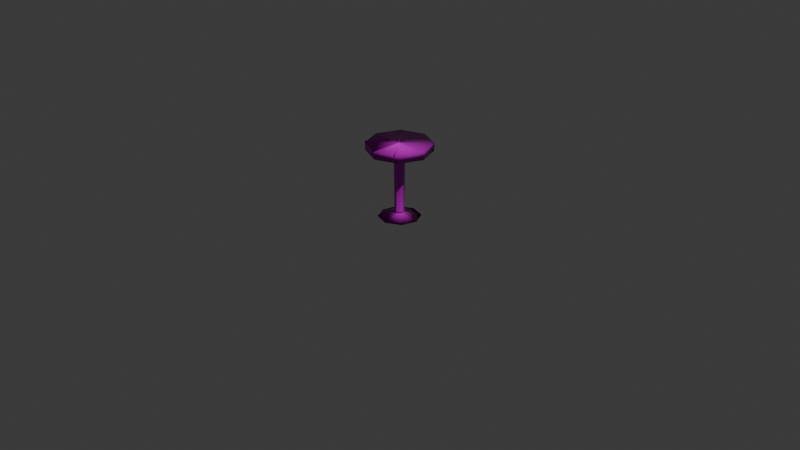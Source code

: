 # Source: Tables.blend  (saved by Blender 4.5.90; exported with 4.5.12 LTS)
import bpy
from mathutils import Matrix  # noqa: F401  (used for matrix-valued properties, if any)

bpy.ops.wm.read_factory_settings(use_empty=True)
scene = bpy.context.scene
scene.name = 'Scene'

# ---- collections
col_collection = bpy.data.collections.new('Collection'); scene.collection.children.link(col_collection)

# ---- images (referenced by path relative to the original .blend; pixels are not part of the script)
import os
ASSET_DIR = os.environ.get("B2B_ASSET_DIR", "")  # directory of the original .blend (textures are referenced by path, not embedded)
HERE = os.path.dirname(os.path.abspath(__file__))  # packed textures are extracted next to this script under _unpacked/

def load_image(name, relpath, width, height, colorspace="sRGB"):
    """Load a texture the original file referenced (path relative to the .blend, or extracted next to this script)."""
    p = next((c for c in (os.path.join(HERE, relpath), os.path.join(ASSET_DIR, relpath)) if relpath and os.path.exists(c)), "")
    if p:
        img = bpy.data.images.load(p, check_existing=True)
        img.name = name
    else:  # same state as the original file: an image datablock whose file is absent (Cycles renders it pink)
        img = bpy.data.images.new(name, width, height)
        img.source = "FILE"
        img.filepath = "//" + (relpath or name)
    img.colorspace_settings.name = colorspace
    return img
img_wood067_1k_png_displacement_png = load_image('Wood067_1K-PNG_Displacement.png', 'Wood067_1K-PNG_Displacement.png', 1024, 1024, 'Non-Color')
img_wood067_1k_png_color_png = load_image('Wood067_1K-PNG_Color.png', 'Wood067_1K-PNG_Color.png', 1024, 1024, 'sRGB')
img_wood067_1k_png_roughness_png = load_image('Wood067_1K-PNG_Roughness.png', 'Wood067_1K-PNG_Roughness.png', 1024, 1024, 'Non-Color')
img_wood067_1k_png_normalgl_png = load_image('Wood067_1K-PNG_NormalGL.png', 'Wood067_1K-PNG_NormalGL.png', 1024, 1024, 'Non-Color')

# ---- materials (node trees are filled in below, after node groups)
mat_wood = bpy.data.materials.new('Wood')
mat_wood.alpha_threshold = 0.0
mat_wood.roughness = 0.5
mat_wood.line_color = (0.0, 0.0, 0.0, 1.0)

# ---- material node trees
mat_wood.use_nodes = True; mat_wood.node_tree.nodes.clear()
_N = mat_wood.node_tree.nodes; _L = mat_wood.node_tree.links
n0 = _N.new('ShaderNodeOutputMaterial'); n0.name = 'Material Output'; n0.location = (200, 100)
n1 = _N.new('ShaderNodeBsdfPrincipled'); n1.name = 'Principled BSDF'; n1.location = (-200, 100)
n1.inputs[3].default_value = 1.45
n2 = _N.new('ShaderNodeTexImage'); n2.name = 'Image Texture'; n2.location = (85, -596)
n2.label = 'Displacement'
n2.image = img_wood067_1k_png_displacement_png
n3 = _N.new('ShaderNodeDisplacement'); n3.name = 'Displacement'; n3.location = (-100, -600)
n4 = _N.new('ShaderNodeTexImage'); n4.name = 'Image Texture.001'; n4.location = (85, -36)
n4.label = 'Base Color'
n4.image = img_wood067_1k_png_color_png
n5 = _N.new('ShaderNodeTexImage'); n5.name = 'Image Texture.002'; n5.location = (85, -316)
n5.label = 'Roughness'
n5.image = img_wood067_1k_png_roughness_png
n6 = _N.new('ShaderNodeTexImage'); n6.name = 'Image Texture.003'; n6.location = (85, -876)
n6.label = 'Normal'
n6.image = img_wood067_1k_png_normalgl_png
n7 = _N.new('ShaderNodeNormalMap'); n7.name = 'Normal Map'; n7.location = (-450, -540)
n8 = _N.new('ShaderNodeMapping'); n8.name = 'Mapping'; n8.location = (230, -36)
n9 = _N.new('NodeReroute'); n9.name = 'Reroute'; n9.location = (35, -552)
n9.width = 10
n9.socket_idname = 'NodeSocketVector'
n10 = _N.new('ShaderNodeTexCoord'); n10.name = 'Texture Coordinate'; n10.location = (30, -36)
n11 = _N.new('NodeFrame'); n11.name = 'Frame'; n11.location = (-1480, 136)
n11.label = 'Mapping'
n11.width = 400
n12 = _N.new('NodeFrame'); n12.name = 'Frame.001'; n12.location = (-835, 336)
n12.label = 'Textures'
n12.width = 355
n2.parent = n12
n4.parent = n12
n5.parent = n12
n6.parent = n12
n8.parent = n11
n9.parent = n12
n10.parent = n11
_L.new(n1.outputs[0], n0.inputs[0])
_L.new(n2.outputs[0], n3.inputs[0])
_L.new(n3.outputs[0], n0.inputs[2])
_L.new(n4.outputs[0], n1.inputs[0])
_L.new(n5.outputs[0], n1.inputs[2])
_L.new(n6.outputs[0], n7.inputs[1])
_L.new(n7.outputs[0], n1.inputs[5])
_L.new(n9.outputs[0], n4.inputs[0])
_L.new(n9.outputs[0], n5.inputs[0])
_L.new(n9.outputs[0], n2.inputs[0])
_L.new(n9.outputs[0], n6.inputs[0])
_L.new(n8.outputs[0], n9.inputs[0])
_L.new(n10.outputs[2], n8.inputs[0])
n0.is_active_output = True

# ---- world
world_world = bpy.data.worlds.new('World'); scene.world = world_world
world_world.use_nodes = True; world_world.node_tree.nodes.clear()
_N = world_world.node_tree.nodes; _L = world_world.node_tree.links
n0 = _N.new('ShaderNodeOutputWorld'); n0.name = 'World Output'; n0.location = (200, 100)
n1 = _N.new('ShaderNodeBackground'); n1.name = 'Background'; n1.location = (-200, 100)
n1.inputs[0].default_value = (0.05088, 0.05088, 0.05088, 1.0)
_L.new(n1.outputs[0], n0.inputs[0])
n0.is_active_output = True
world_world.color = (0.05088, 0.05088, 0.05088)
world_world.sun_shadow_jitter_overblur = 0.0

# ---- cameras
cam_camera = bpy.data.cameras.new('Camera')
cam_camera.clip_end = 100.0
cam_camera.ortho_scale = 7.314

# ---- lights
light_light = bpy.data.lights.new('Light', 'POINT')
light_light.energy = 1000.0
light_light.shadow_soft_size = 0.1

# ---- meshes
me_cube = bpy.data.meshes.new('Cube')
me_cube.from_pydata([(0.006624, 0.0, 0.09671), (0.006624, -0.0486, 0.09671), (0.006624, -0.05421, 0.6104), (0.006624, -0.05421, 0.7423), (0.006624, -0.3377, 0.7507), (0.006624, -0.3433, 0.8321), (0.006624, -0.0008839, 0.8349), (0.2271, 0.02364, 0.03914), (0.006624, 0.0, 0.09671), (0.04099, -0.03437, 0.09671), (0.04496, -0.03834, 0.6104), (0.04496, -0.03834, 0.7423), (0.2454, -0.2388, 0.7507), (0.2494, -0.2428, 0.8321), (0.007249, -0.000625, 0.8349), (0.1458, 0.1726, 0.03914), (0.006624, 0.0, 0.09671), (0.05522, 2.124e-09, 0.09671), (0.06084, 2.37e-09, 0.6104), (0.06084, 2.37e-09, 0.7423), (0.3443, 1.476e-08, 0.7507), (0.3499, 1.501e-08, 0.8321), (0.007508, 3.864e-11, 0.8349), (-0.01702, 0.2205, 0.03914), (0.006624, 0.0, 0.09671), (0.04099, 0.03437, 0.09671), (0.04496, 0.03834, 0.6104), (0.04496, 0.03834, 0.7423), (0.2454, 0.2388, 0.7507), (0.2494, 0.2428, 0.8321), (0.007249, 0.000625, 0.8349), (-0.166, 0.1392, 0.03914), (0.006624, 0.0, 0.09671), (0.006624, 0.0486, 0.09671), (0.006624, 0.05421, 0.6104), (0.006624, 0.05421, 0.7423), (0.006624, 0.3377, 0.7507), (0.006624, 0.3433, 0.8321), (0.006624, 0.0008839, 0.8349), (-0.2139, -0.02364, 0.03914), (0.006624, 0.0, 0.09671), (-0.02774, 0.03437, 0.09671), (-0.03171, 0.03834, 0.6104), (-0.03171, 0.03834, 0.7423), (-0.2322, 0.2388, 0.7507), (-0.2361, 0.2428, 0.8321), (0.005999, 0.000625, 0.8349), (-0.1326, -0.1726, 0.03914), (0.006624, 0.0, 0.09671), (-0.04198, -5.796e-10, 0.09671), (-0.04759, -6.465e-10, 0.6104), (-0.04759, -6.465e-10, 0.7423), (-0.3311, -4.027e-09, 0.7507), (-0.3367, -4.094e-09, 0.8321), (0.00574, -1.054e-11, 0.8349), (0.03027, -0.2205, 0.03914), (0.006624, 0.0, 0.09671), (-0.02774, -0.03437, 0.09671), (-0.03171, -0.03834, 0.6104), (-0.03171, -0.03834, 0.7423), (-0.2322, -0.2388, 0.7507), (-0.2361, -0.2428, 0.8321), (0.005999, -0.000625, 0.8349), (0.1793, -0.1392, 0.03914)], [], [(0, 1, 9, 8), (8, 9, 17, 16), (16, 17, 25, 24), (24, 25, 33, 32), (32, 33, 41, 40), (40, 41, 49, 48), (48, 49, 57, 56), (56, 57, 1, 0), (1, 9, 10, 2), (9, 17, 18, 10), (17, 25, 26, 18), (25, 33, 34, 26), (33, 41, 42, 34), (41, 49, 50, 42), (49, 57, 58, 50), (57, 1, 2, 58), (2, 10, 11, 3), (10, 18, 19, 11), (18, 26, 27, 19), (26, 34, 35, 27), (34, 42, 43, 35), (42, 50, 51, 43), (50, 58, 59, 51), (58, 2, 3, 59), (3, 11, 12, 4), (11, 19, 20, 12), (19, 27, 28, 20), (27, 35, 36, 28), (35, 43, 44, 36), (43, 51, 52, 44), (51, 59, 60, 52), (59, 3, 4, 60), (4, 12, 13, 5), (12, 20, 21, 13), (20, 28, 29, 21), (28, 36, 37, 29), (36, 44, 45, 37), (44, 52, 53, 45), (52, 60, 61, 53), (60, 4, 5, 61), (5, 13, 14, 6), (13, 21, 22, 14), (21, 29, 30, 22), (29, 37, 38, 30), (37, 45, 46, 38), (45, 53, 54, 46), (53, 61, 62, 54), (61, 5, 6, 62), (7, 15, 8, 0), (15, 23, 16, 8), (23, 31, 24, 16), (31, 39, 32, 24), (39, 47, 40, 32), (47, 55, 48, 40), (55, 63, 56, 48), (63, 7, 0, 56), (20, 12, 4, 60, 52, 44, 36, 28), (15, 7, 63, 55, 47, 39, 31, 23)])
me_cube.polygons.foreach_set('use_smooth', [1, 1, 1, 1, 1, 1, 1, 1, 1, 1, 1, 1, 1, 1, 1, 1, 1, 1, 1, 1, 1, 1, 1, 1, 1, 1, 1, 1, 1, 1, 1, 1, 1, 1, 1, 1, 1, 1, 1, 1, 1, 1, 1, 1, 1, 1, 1, 1, 1, 1, 1, 1, 1, 1, 1, 1, 0, 1])
_uv = me_cube.uv_layers.new(name='UVMap')
_uv.uv.foreach_set('vector', [0.0, 0.0, 0.0, 0.0, 0.125, 0.0, 0.125, 0.0, 0.125, 0.0, 0.125, 0.0, 0.25, 0.0, 0.25, 0.0, 0.25, 0.0, 0.25, 0.0, 0.375, 0.0, 0.375, 0.0, 0.375, 0.0, 0.375, 0.0, 0.5, 0.0, 0.5, 0.0, 0.5, 0.0, 0.5, 0.0, 0.625, 0.0, 0.625, 0.0, 0.625, 0.0, 0.625, 0.0, 0.75, 0.0, 0.75, 0.0, 0.75, 0.0, 0.75, 0.0, 0.875, 0.0, 0.875, 0.0, 0.875, 0.0, 0.875, 0.0, 1.0, 0.0, 1.0, 0.0, 0.0, 0.0, 0.125, 0.0, 0.125, 2.99, 0.0, 2.99, 0.125, 0.0, 0.25, 0.0, 0.25, 2.99, 0.125, 2.99, 0.25, 0.0, 0.375, 0.0, 0.375, 2.99, 0.25, 2.99, 0.375, 0.0, 0.5, 0.0, 0.5, 2.99, 0.375, 2.99, 0.5, 0.0, 0.625, 0.0, 0.625, 2.99, 0.5, 2.99, 0.625, 0.0, 0.75, 0.0, 0.75, 2.99, 0.625, 2.99, 0.75, 0.0, 0.875, 0.0, 0.875, 2.99, 0.75, 2.99, 0.875, 0.0, 1.0, 0.0, 1.0, 2.99, 0.875, 2.99, 0.0, 2.99, 0.125, 2.99, 0.125, 3.758, 0.0, 3.758, 0.125, 2.99, 0.25, 2.99, 0.25, 3.758, 0.125, 3.758, 0.25, 2.99, 0.375, 2.99, 0.375, 3.758, 0.25, 3.758, 0.375, 2.99, 0.5, 2.99, 0.5, 3.758, 0.375, 3.758, 0.5, 2.99, 0.625, 2.99, 0.625, 3.758, 0.5, 3.758, 0.625, 2.99, 0.75, 2.99, 0.75, 3.758, 0.625, 3.758, 0.75, 2.99, 0.875, 2.99, 0.875, 3.758, 0.75, 3.758, 0.875, 2.99, 1.0, 2.99, 1.0, 3.758, 0.875, 3.758, 0.0, 3.758, 0.125, 3.758, 0.125, 3.807, 0.0, 3.807, 0.125, 3.758, 0.25, 3.758, 0.25, 3.807, 0.125, 3.807, 0.25, 3.758, 0.375, 3.758, 0.375, 3.807, 0.25, 3.807, 0.375, 3.758, 0.5, 3.758, 0.5, 3.807, 0.375, 3.807, 0.5, 3.758, 0.625, 3.758, 0.625, 3.807, 0.5, 3.807, 0.625, 3.758, 0.75, 3.758, 0.75, 3.807, 0.625, 3.807, 0.75, 3.758, 0.875, 3.758, 0.875, 3.807, 0.75, 3.807, 0.875, 3.758, 1.0, 3.758, 1.0, 3.807, 0.875, 3.807, 0.0, 3.807, 0.125, 3.807, 0.125, 4.281, 0.0, 4.281, 0.125, 3.807, 0.25, 3.807, 0.25, 4.281, 0.125, 4.281, 0.25, 3.807, 0.375, 3.807, 0.375, 4.281, 0.25, 4.281, 0.375, 3.807, 0.5, 3.807, 0.5, 4.281, 0.375, 4.281, 0.5, 3.807, 0.625, 3.807, 0.625, 4.281, 0.5, 4.281, 0.625, 3.807, 0.75, 3.807, 0.75, 4.281, 0.625, 4.281, 0.75, 3.807, 0.875, 3.807, 0.875, 4.281, 0.75, 4.281, 0.875, 3.807, 1.0, 3.807, 1.0, 4.281, 0.875, 4.281, 0.0, 4.281, 0.125, 4.281, 0.125, 4.298, 0.0, 4.298, 0.125, 4.281, 0.25, 4.281, 0.25, 4.298, 0.125, 4.298, 0.25, 4.281, 0.375, 4.281, 0.375, 4.298, 0.25, 4.298, 0.375, 4.281, 0.5, 4.281, 0.5, 4.298, 0.375, 4.298, 0.5, 4.281, 0.625, 4.281, 0.625, 4.298, 0.5, 4.298, 0.625, 4.281, 0.75, 4.281, 0.75, 4.298, 0.625, 4.298, 0.75, 4.281, 0.875, 4.281, 0.875, 4.298, 0.75, 4.298, 0.875, 4.281, 1.0, 4.281, 1.0, 4.298, 0.875, 4.298, 0.0, -0.3351, 0.125, -0.3351, 0.125, 0.0, 0.0, 0.0, 0.125, -0.3351, 0.25, -0.3351, 0.25, 0.0, 0.125, 0.0, 0.25, -0.3351, 0.375, -0.3351, 0.375, 0.0, 0.25, 0.0, 0.375, -0.3351, 0.5, -0.3351, 0.5, 0.0, 0.375, 0.0, 0.5, -0.3351, 0.625, -0.3351, 0.625, 0.0, 0.5, 0.0, 0.625, -0.3351, 0.75, -0.3351, 0.75, 0.0, 0.625, 0.0, 0.75, -0.3351, 0.875, -0.3351, 0.875, 0.0, 0.75, 0.0, 0.875, -0.3351, 1.0, -0.3351, 1.0, 0.0, 0.875, 0.0, 0.0, 0.0, 0.0, 0.0, 0.0, 0.0, 0.0, 0.0, 0.0, 0.0, 0.0, 0.0, 0.0, 0.0, 0.0, 0.0, 0.125, -0.3351, 1.0, -0.3351, 0.875, -0.3351, 0.75, -0.3351, 0.625, -0.3351, 0.5, -0.3351, 0.375, -0.3351, 0.25, -0.3351])
me_cube.materials.append(mat_wood)
me_cube.use_mirror_vertex_groups = False
me_cube.update()
me_cube_001 = bpy.data.meshes.new('Cube.001')
me_cube_001.from_pydata([(0.0003979, 0.0, 0.09671), (0.03184, -0.03706, 0.09671), (0.03547, -0.04134, 0.6104), (0.03547, -0.04134, 0.7423), (0.2189, -0.2575, 0.7507), (0.2225, -0.2618, 0.8321), (0.0009698, -0.000674, 0.8349), (0.1532, 0.1607, 0.03914), (0.0003979, 0.0, 0.09671), (0.03746, 0.03144, 0.09671), (0.04174, 0.03507, 0.6104), (0.04174, 0.03507, 0.7423), (0.2579, 0.2185, 0.7507), (0.2622, 0.2221, 0.8321), (0.001072, 0.0005718, 0.8349), (-0.1603, 0.1528, 0.03914), (0.0003979, 0.0, 0.09671), (-0.03104, 0.03706, 0.09671), (-0.03468, 0.04134, 0.6104), (-0.03468, 0.04134, 0.7423), (-0.2181, 0.2575, 0.7507), (-0.2217, 0.2618, 0.8321), (-0.0001739, 0.000674, 0.8349), (-0.1524, -0.1607, 0.03914), (0.0003979, 0.0, 0.09671), (-0.03666, -0.03144, 0.09671), (-0.04094, -0.03507, 0.6104), (-0.04094, -0.03507, 0.7423), (-0.2571, -0.2185, 0.7507), (-0.2614, -0.2221, 0.8321), (-0.0002761, -0.0005718, 0.8349), (0.1611, -0.1528, 0.03914)], [], [(0, 1, 9, 8), (8, 9, 17, 16), (16, 17, 25, 24), (24, 25, 1, 0), (1, 9, 10, 2), (9, 17, 18, 10), (17, 25, 26, 18), (25, 1, 2, 26), (2, 10, 11, 3), (10, 18, 19, 11), (18, 26, 27, 19), (26, 2, 3, 27), (3, 11, 12, 4), (11, 19, 20, 12), (19, 27, 28, 20), (27, 3, 4, 28), (4, 12, 13, 5), (12, 20, 21, 13), (20, 28, 29, 21), (28, 4, 5, 29), (5, 13, 14, 6), (13, 21, 22, 14), (21, 29, 30, 22), (29, 5, 6, 30), (7, 15, 8, 0), (15, 23, 16, 8), (23, 31, 24, 16), (31, 7, 0, 24), (15, 7, 31, 23), (20, 12, 4, 28)])
me_cube_001.polygons.foreach_set('use_smooth', [1, 1, 1, 1, 1, 1, 1, 1, 1, 1, 1, 1, 1, 1, 1, 1, 1, 1, 1, 1, 1, 1, 1, 1, 1, 1, 1, 1, 1, 0])
_uv = me_cube_001.uv_layers.new(name='UVMap')
_uv.uv.foreach_set('vector', [0.0, 0.0, 0.0, 0.0, 0.25, 0.0, 0.25, 0.0, 0.25, 0.0, 0.25, 0.0, 0.5, 0.0, 0.5, 0.0, 0.5, 0.0, 0.5, 0.0, 0.75, 0.0, 0.75, 0.0, 0.75, 0.0, 0.75, 0.0, 1.0, 0.0, 1.0, 0.0, 0.0, 0.0, 0.25, 0.0, 0.25, 2.99, 0.0, 2.99, 0.25, 0.0, 0.5, 0.0, 0.5, 2.99, 0.25, 2.99, 0.5, 0.0, 0.75, 0.0, 0.75, 2.99, 0.5, 2.99, 0.75, 0.0, 1.0, 0.0, 1.0, 2.99, 0.75, 2.99, 0.0, 2.99, 0.25, 2.99, 0.25, 3.758, 0.0, 3.758, 0.25, 2.99, 0.5, 2.99, 0.5, 3.758, 0.25, 3.758, 0.5, 2.99, 0.75, 2.99, 0.75, 3.758, 0.5, 3.758, 0.75, 2.99, 1.0, 2.99, 1.0, 3.758, 0.75, 3.758, 0.0, 3.758, 0.25, 3.758, 0.25, 3.807, 0.0, 3.807, 0.25, 3.758, 0.5, 3.758, 0.5, 3.807, 0.25, 3.807, 0.5, 3.758, 0.75, 3.758, 0.75, 3.807, 0.5, 3.807, 0.75, 3.758, 1.0, 3.758, 1.0, 3.807, 0.75, 3.807, 0.0, 3.807, 0.25, 3.807, 0.25, 4.281, 0.0, 4.281, 0.25, 3.807, 0.5, 3.807, 0.5, 4.281, 0.25, 4.281, 0.5, 3.807, 0.75, 3.807, 0.75, 4.281, 0.5, 4.281, 0.75, 3.807, 1.0, 3.807, 1.0, 4.281, 0.75, 4.281, 0.0, 4.281, 0.25, 4.281, 0.25, 4.298, 0.0, 4.298, 0.25, 4.281, 0.5, 4.281, 0.5, 4.298, 0.25, 4.298, 0.5, 4.281, 0.75, 4.281, 0.75, 4.298, 0.5, 4.298, 0.75, 4.281, 1.0, 4.281, 1.0, 4.298, 0.75, 4.298, 0.0, -0.3351, 0.25, -0.3351, 0.25, 0.0, 0.0, 0.0, 0.25, -0.3351, 0.5, -0.3351, 0.5, 0.0, 0.25, 0.0, 0.5, -0.3351, 0.75, -0.3351, 0.75, 0.0, 0.5, 0.0, 0.75, -0.3351, 1.0, -0.3351, 1.0, 0.0, 0.75, 0.0, 0.25, -0.3351, 1.0, -0.3351, 0.75, -0.3351, 0.5, -0.3351, 0.0, 0.0, 0.0, 0.0, 0.0, 0.0, 0.0, 0.0])
me_cube_001.materials.append(mat_wood)
me_cube_001.use_mirror_vertex_groups = False
me_cube_001.update()

# ---- objects
ob_tableocto = bpy.data.objects.new('TableOcto', me_cube)
ob_light = bpy.data.objects.new('Light', light_light)
ob_camera = bpy.data.objects.new('Camera', cam_camera)
ob_tablequad = bpy.data.objects.new('TableQuad', me_cube_001)

# ---- transforms, parenting, visibility, modifiers, constraints
ob_tableocto.location = (0.0, 0.0, 0.0)
ob_tableocto.lock_rotations_4d = False
ob_tableocto.empty_display_type = 'ARROWS'
ob_tableocto.lineart.crease_threshold = 0.0
ob_light.location = (4.076, 1.005, 5.904)
ob_light.rotation_euler = (0.6503, 0.05522, 1.866)
ob_light.lock_rotations_4d = False
ob_light.empty_display_type = 'ARROWS'
ob_light.color = (0.0, 0.0, 0.0, 0.0)
ob_light.lineart.crease_threshold = 0.0
ob_camera.location = (7.359, -6.926, 4.958)
ob_camera.rotation_euler = (1.109, 0.0, 0.8149)
ob_camera.lock_rotations_4d = False
ob_camera.empty_display_type = 'ARROWS'
ob_camera.color = (0.0, 0.0, 0.0, 0.0)
ob_camera.display_type = 'WIRE'
ob_camera.lineart.crease_threshold = 0.0
ob_tablequad.location = (0.0, 0.0, 0.0)
ob_tablequad.lock_rotations_4d = False
ob_tablequad.empty_display_type = 'ARROWS'
ob_tablequad.lineart.crease_threshold = 0.0

# ---- collection membership
col_collection.objects.link(ob_tableocto)
col_collection.objects.link(ob_light)
col_collection.objects.link(ob_camera)
col_collection.objects.link(ob_tablequad)

# ---- scene / render settings (as saved in the file)
scene.camera = ob_camera
scene.frame_start = 1; scene.frame_end = 250; scene.frame_set(1)
scene.render.engine = 'BLENDER_EEVEE_NEXT'
bpy.context.view_layer.update()
